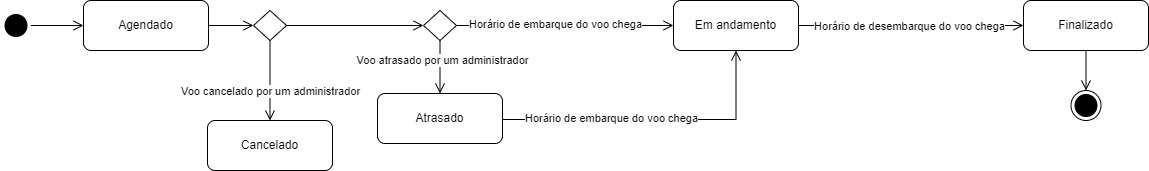

The diagram above was exported from draw.io. Its source (the exported page's mxGraphModel, read from the mxfile embedded in the PNG):
<mxGraphModel dx="1439" dy="533" grid="1" gridSize="10" guides="1" tooltips="1" connect="1" arrows="1" fold="1" page="1" pageScale="1" pageWidth="850" pageHeight="1100" math="0" shadow="0">
  <root>
    <mxCell id="0" />
    <mxCell id="1" parent="0" />
    <mxCell id="2" value="" style="ellipse;html=1;shape=startState;fillColor=#000000;strokeColor=#000000;" parent="1" vertex="1">
      <mxGeometry x="87.5" y="120" width="30" height="30" as="geometry" />
    </mxCell>
    <mxCell id="3" value="" style="edgeStyle=orthogonalEdgeStyle;html=1;verticalAlign=bottom;endArrow=open;endSize=8;strokeColor=#000000;rounded=0;entryX=0;entryY=0.5;entryDx=0;entryDy=0;exitX=1;exitY=0.5;exitDx=0;exitDy=0;" parent="1" source="2" target="4" edge="1">
      <mxGeometry relative="1" as="geometry">
        <mxPoint x="118.5" y="210" as="targetPoint" />
      </mxGeometry>
    </mxCell>
    <mxCell id="4" value="Agendado" style="rounded=1;whiteSpace=wrap;html=1;" parent="1" vertex="1">
      <mxGeometry x="170" y="110" width="125" height="50" as="geometry" />
    </mxCell>
    <mxCell id="8" value="" style="rhombus;whiteSpace=wrap;html=1;" parent="1" vertex="1">
      <mxGeometry x="340" y="120" width="33" height="30" as="geometry" />
    </mxCell>
    <mxCell id="9" value="" style="edgeStyle=orthogonalEdgeStyle;html=1;verticalAlign=bottom;endArrow=open;endSize=8;strokeColor=#000000;rounded=0;entryX=0;entryY=0.5;entryDx=0;entryDy=0;exitX=1;exitY=0.5;exitDx=0;exitDy=0;" parent="1" source="4" target="8" edge="1">
      <mxGeometry relative="1" as="geometry">
        <mxPoint x="180" y="145" as="targetPoint" />
        <mxPoint x="127.5" y="145" as="sourcePoint" />
      </mxGeometry>
    </mxCell>
    <mxCell id="10" value="" style="edgeStyle=orthogonalEdgeStyle;html=1;verticalAlign=bottom;endArrow=open;endSize=8;strokeColor=#000000;rounded=0;exitX=0.5;exitY=1;exitDx=0;exitDy=0;entryX=0.5;entryY=0;entryDx=0;entryDy=0;" parent="1" source="8" target="11" edge="1">
      <mxGeometry relative="1" as="geometry">
        <mxPoint x="360" y="180" as="targetPoint" />
        <mxPoint x="305" y="145" as="sourcePoint" />
      </mxGeometry>
    </mxCell>
    <mxCell id="12" value="Voo cancelado por um administrador" style="edgeLabel;html=1;align=center;verticalAlign=middle;resizable=0;points=[];" parent="10" vertex="1" connectable="0">
      <mxGeometry x="-0.2355" y="1" relative="1" as="geometry">
        <mxPoint x="-1" y="19" as="offset" />
      </mxGeometry>
    </mxCell>
    <mxCell id="11" value="Cancelado" style="rounded=1;whiteSpace=wrap;html=1;" parent="1" vertex="1">
      <mxGeometry x="294" y="230" width="125" height="50" as="geometry" />
    </mxCell>
    <mxCell id="13" value="Em andamento" style="rounded=1;whiteSpace=wrap;html=1;" parent="1" vertex="1">
      <mxGeometry x="760" y="110" width="125" height="50" as="geometry" />
    </mxCell>
    <mxCell id="14" value="" style="edgeStyle=orthogonalEdgeStyle;html=1;verticalAlign=bottom;endArrow=open;endSize=8;strokeColor=#000000;rounded=0;entryX=0;entryY=0.5;entryDx=0;entryDy=0;exitX=1;exitY=0.5;exitDx=0;exitDy=0;" parent="1" source="8" target="15" edge="1">
      <mxGeometry relative="1" as="geometry">
        <mxPoint x="448" y="140" as="targetPoint" />
        <mxPoint x="403" y="140" as="sourcePoint" />
        <Array as="points">
          <mxPoint x="480" y="135" />
          <mxPoint x="480" y="135" />
        </Array>
      </mxGeometry>
    </mxCell>
    <mxCell id="15" value="" style="rhombus;whiteSpace=wrap;html=1;" parent="1" vertex="1">
      <mxGeometry x="510" y="120" width="33" height="30" as="geometry" />
    </mxCell>
    <mxCell id="16" value="Atrasado" style="rounded=1;whiteSpace=wrap;html=1;" parent="1" vertex="1">
      <mxGeometry x="464" y="203" width="125" height="50" as="geometry" />
    </mxCell>
    <mxCell id="17" value="" style="edgeStyle=orthogonalEdgeStyle;html=1;verticalAlign=bottom;endArrow=open;endSize=8;strokeColor=#000000;rounded=0;entryX=0.5;entryY=0;entryDx=0;entryDy=0;exitX=0.5;exitY=1;exitDx=0;exitDy=0;" parent="1" source="15" target="16" edge="1">
      <mxGeometry relative="1" as="geometry">
        <mxPoint x="520" y="145" as="targetPoint" />
        <mxPoint x="382.9999999999998" y="145" as="sourcePoint" />
      </mxGeometry>
    </mxCell>
    <mxCell id="18" value="Voo atrasado por um administrador" style="edgeLabel;html=1;align=center;verticalAlign=middle;resizable=0;points=[];" parent="17" vertex="1" connectable="0">
      <mxGeometry x="-0.2946" y="2" relative="1" as="geometry">
        <mxPoint as="offset" />
      </mxGeometry>
    </mxCell>
    <mxCell id="19" value="" style="edgeStyle=orthogonalEdgeStyle;html=1;verticalAlign=bottom;endArrow=open;endSize=8;strokeColor=#000000;rounded=0;entryX=0;entryY=0.5;entryDx=0;entryDy=0;exitX=1;exitY=0.5;exitDx=0;exitDy=0;" parent="1" source="15" target="13" edge="1">
      <mxGeometry relative="1" as="geometry">
        <mxPoint x="520" y="145" as="targetPoint" />
        <mxPoint x="382.9999999999998" y="145" as="sourcePoint" />
        <Array as="points">
          <mxPoint x="620" y="135" />
          <mxPoint x="620" y="135" />
        </Array>
      </mxGeometry>
    </mxCell>
    <mxCell id="20" value="Horário de embarque do voo chega" style="edgeLabel;html=1;align=center;verticalAlign=middle;resizable=0;points=[];" parent="19" vertex="1" connectable="0">
      <mxGeometry x="-0.0944" y="2" relative="1" as="geometry">
        <mxPoint as="offset" />
      </mxGeometry>
    </mxCell>
    <mxCell id="21" value="" style="edgeStyle=orthogonalEdgeStyle;html=1;verticalAlign=bottom;endArrow=open;endSize=8;strokeColor=#000000;rounded=0;entryX=0.5;entryY=1;entryDx=0;entryDy=0;exitX=1;exitY=0.5;exitDx=0;exitDy=0;" parent="1" source="16" target="13" edge="1">
      <mxGeometry relative="1" as="geometry">
        <mxPoint x="827" y="229.53" as="targetPoint" />
        <mxPoint x="609.9999999999998" y="229.53" as="sourcePoint" />
        <Array as="points">
          <mxPoint x="589" y="229" />
          <mxPoint x="823" y="229" />
        </Array>
      </mxGeometry>
    </mxCell>
    <mxCell id="22" value="Horário de embarque do voo chega" style="edgeLabel;html=1;align=center;verticalAlign=middle;resizable=0;points=[];" parent="21" vertex="1" connectable="0">
      <mxGeometry x="-0.0944" y="2" relative="1" as="geometry">
        <mxPoint x="-28" as="offset" />
      </mxGeometry>
    </mxCell>
    <mxCell id="23" value="" style="edgeStyle=orthogonalEdgeStyle;html=1;verticalAlign=bottom;endArrow=open;endSize=8;strokeColor=#000000;rounded=0;entryX=0;entryY=0.5;entryDx=0;entryDy=0;exitX=1;exitY=0.5;exitDx=0;exitDy=0;" parent="1" source="13" target="25" edge="1">
      <mxGeometry relative="1" as="geometry">
        <mxPoint x="1077" y="200" as="targetPoint" />
        <mxPoint x="860" y="200" as="sourcePoint" />
        <Array as="points">
          <mxPoint x="1110" y="135" />
          <mxPoint x="1110" y="135" />
        </Array>
      </mxGeometry>
    </mxCell>
    <mxCell id="24" value="Horário de desembarque do voo chega" style="edgeLabel;html=1;align=center;verticalAlign=middle;resizable=0;points=[];" parent="23" vertex="1" connectable="0">
      <mxGeometry x="-0.0944" y="2" relative="1" as="geometry">
        <mxPoint x="8" y="2" as="offset" />
      </mxGeometry>
    </mxCell>
    <mxCell id="25" value="Finalizado" style="rounded=1;whiteSpace=wrap;html=1;" parent="1" vertex="1">
      <mxGeometry x="1110" y="110" width="125" height="50" as="geometry" />
    </mxCell>
    <mxCell id="26" value="" style="edgeStyle=orthogonalEdgeStyle;html=1;verticalAlign=bottom;endArrow=open;endSize=8;strokeColor=#000000;rounded=0;entryX=0.5;entryY=0;entryDx=0;entryDy=0;exitX=0.5;exitY=1;exitDx=0;exitDy=0;" parent="1" source="25" target="27" edge="1">
      <mxGeometry relative="1" as="geometry">
        <mxPoint x="1462.5" y="320" as="targetPoint" />
        <mxPoint x="1410" y="320" as="sourcePoint" />
      </mxGeometry>
    </mxCell>
    <mxCell id="27" value="" style="ellipse;html=1;shape=endState;fillColor=#000000;strokeColor=#000000;" parent="1" vertex="1">
      <mxGeometry x="1157.5" y="200" width="30" height="30" as="geometry" />
    </mxCell>
  </root>
</mxGraphModel>